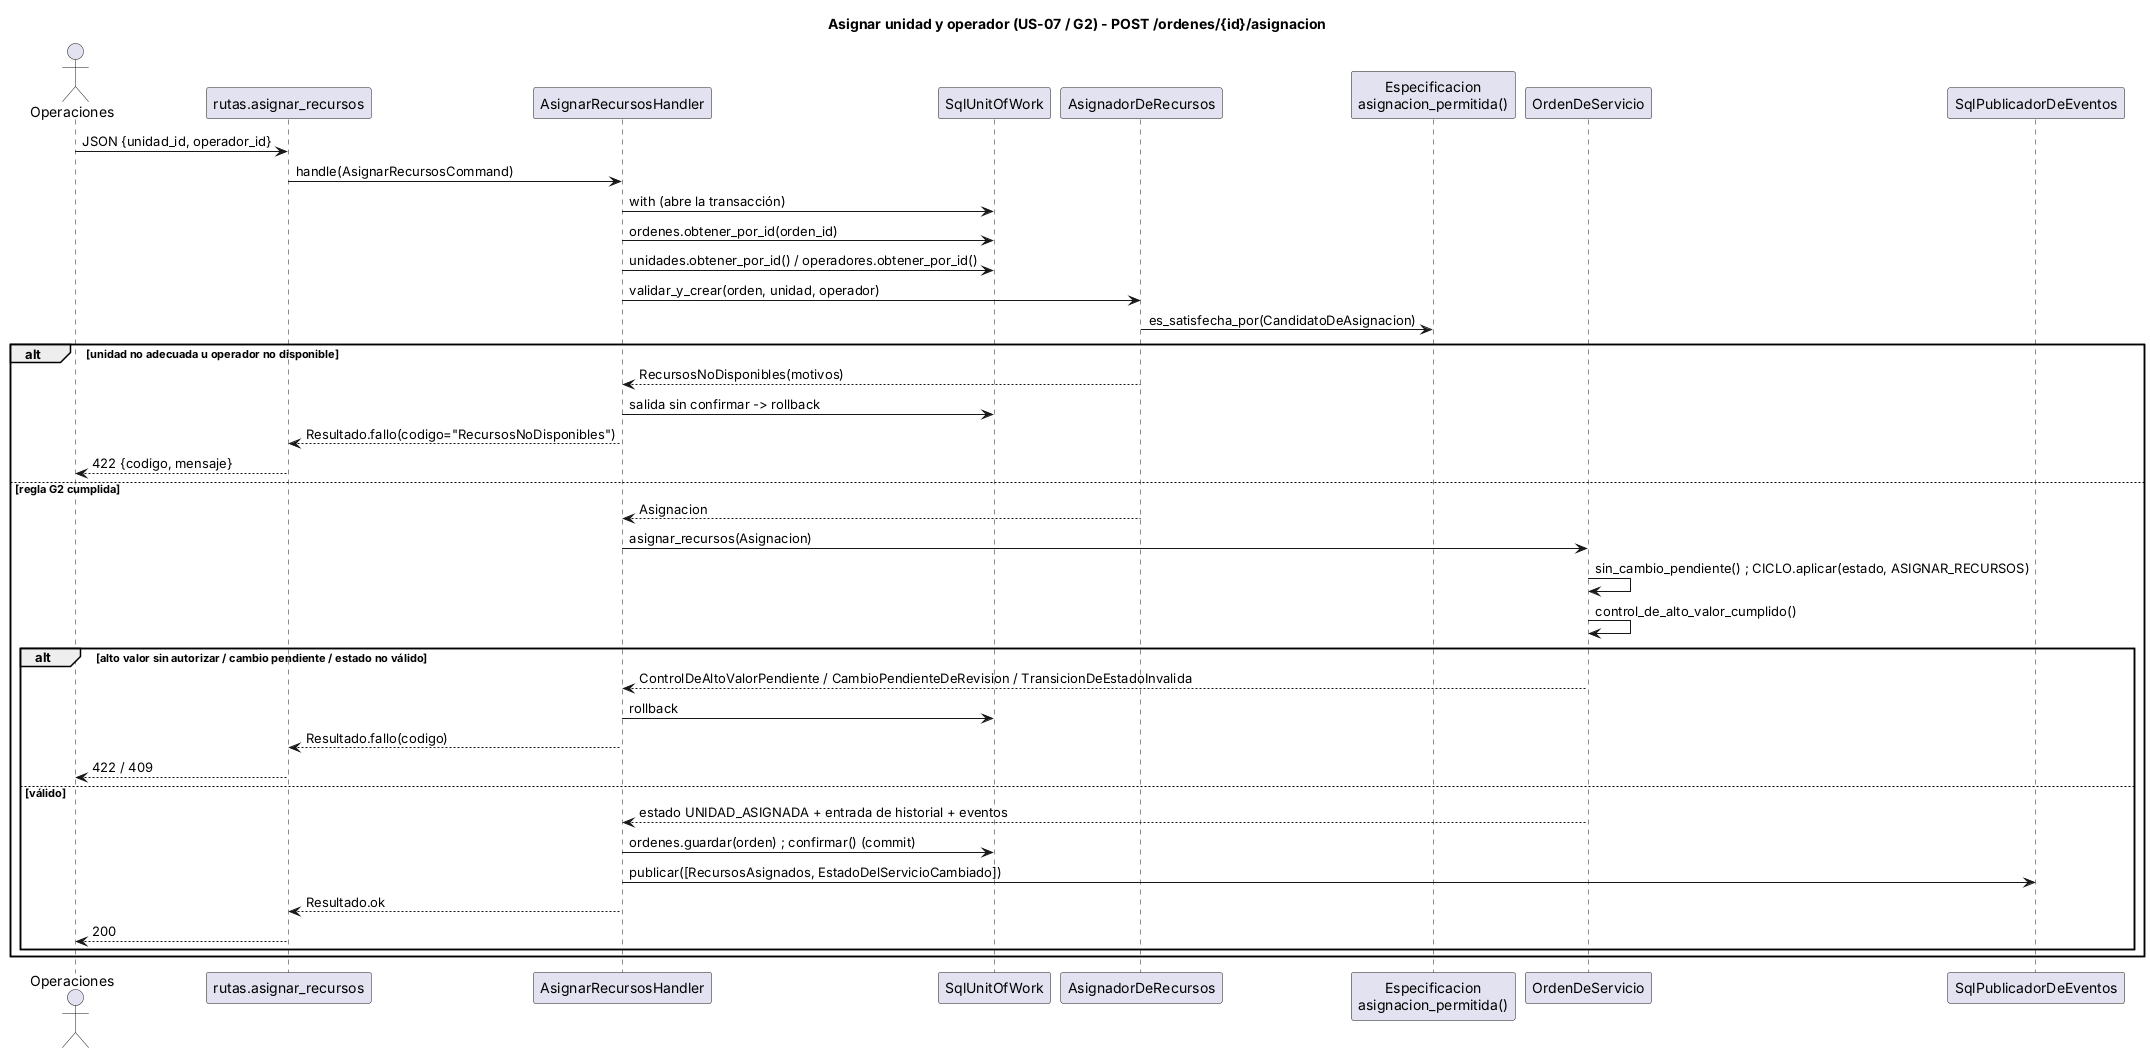

The diagram above was rendered by PlantUML. Its source (embedded in the PNG):
@startuml 05_secuencia_asignar_recursos
title Asignar unidad y operador (US-07 / G2) - POST /ordenes/{id}/asignacion
skinparam shadowing false
actor "Operaciones" as op
participant "rutas.asignar_recursos" as api
participant "AsignarRecursosHandler" as h
participant "SqlUnitOfWork" as uow
participant "AsignadorDeRecursos" as asig
participant "Especificacion\nasignacion_permitida()" as spec
participant "OrdenDeServicio" as orden
participant "SqlPublicadorDeEventos" as pub

op -> api : JSON {unidad_id, operador_id}
api -> h : handle(AsignarRecursosCommand)
h -> uow : with (abre la transacción)
h -> uow : ordenes.obtener_por_id(orden_id)
h -> uow : unidades.obtener_por_id() / operadores.obtener_por_id()
h -> asig : validar_y_crear(orden, unidad, operador)
asig -> spec : es_satisfecha_por(CandidatoDeAsignacion)
alt unidad no adecuada u operador no disponible
  asig --> h : RecursosNoDisponibles(motivos)
  h -> uow : salida sin confirmar -> rollback
  h --> api : Resultado.fallo(codigo="RecursosNoDisponibles")
  api --> op : 422 {codigo, mensaje}
else regla G2 cumplida
  asig --> h : Asignacion
  h -> orden : asignar_recursos(Asignacion)
  orden -> orden : sin_cambio_pendiente() ; CICLO.aplicar(estado, ASIGNAR_RECURSOS)
  orden -> orden : control_de_alto_valor_cumplido()
  alt alto valor sin autorizar / cambio pendiente / estado no válido
    orden --> h : ControlDeAltoValorPendiente / CambioPendienteDeRevision / TransicionDeEstadoInvalida
    h -> uow : rollback
    h --> api : Resultado.fallo(codigo)
    api --> op : 422 / 409
  else válido
    orden --> h : estado UNIDAD_ASIGNADA + entrada de historial + eventos
    h -> uow : ordenes.guardar(orden) ; confirmar() (commit)
    h -> pub : publicar([RecursosAsignados, EstadoDelServicioCambiado])
    h --> api : Resultado.ok
    api --> op : 200
  end
end
@enduml